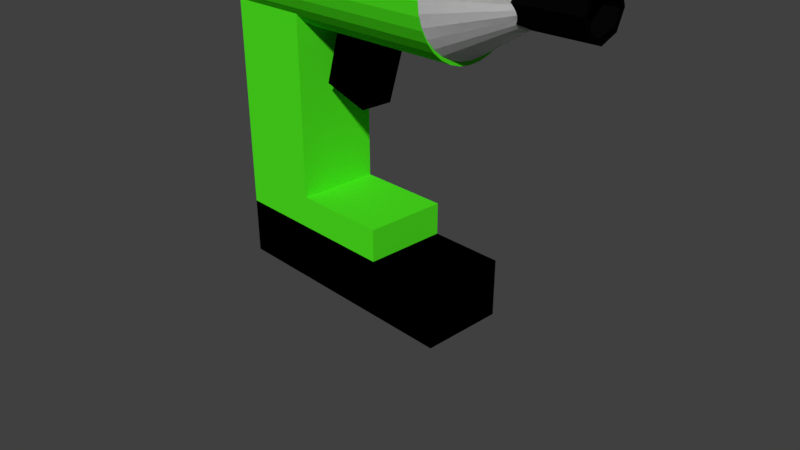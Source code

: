 # Source: Automatic_Screwdriver.blend  (saved by Blender 2.79.0; exported with 4.5.12 LTS)
import bpy
from mathutils import Matrix  # noqa: F401  (used for matrix-valued properties, if any)

bpy.ops.wm.read_factory_settings(use_empty=True)
scene = bpy.context.scene
scene.name = 'Scene'

# ---- collections
col_collection_1 = bpy.data.collections.new('Collection 1'); scene.collection.children.link(col_collection_1)

# ---- materials (node trees are filled in below, after node groups)
mat_material_004 = bpy.data.materials.new('Material.004')
mat_material_004.alpha_threshold = 0.0
mat_material_004.use_transparent_shadow = False
mat_material_004.diffuse_color = (0.002483, 0.002483, 0.002483, 1.0)
mat_material_004.roughness = 0.5
mat_material_003 = bpy.data.materials.new('Material.003')
mat_material_003.alpha_threshold = 0.0
mat_material_003.use_transparent_shadow = False
mat_material_003.diffuse_color = (0.0, 0.0, 0.0, 1.0)
mat_material_003.roughness = 0.5
mat_material_001 = bpy.data.materials.new('Material.001')
mat_material_001.alpha_threshold = 0.0
mat_material_001.use_transparent_shadow = False
mat_material_001.diffuse_color = (0.0753, 0.8, 0.01417, 1.0)
mat_material_001.roughness = 0.5
mat_material_006 = bpy.data.materials.new('Material.006')
mat_material_006.alpha_threshold = 0.0
mat_material_006.use_transparent_shadow = False
mat_material_006.diffuse_color = (0.001241, 0.001241, 0.001241, 1.0)
mat_material_006.roughness = 0.5
mat_material = bpy.data.materials.new('Material')
mat_material.alpha_threshold = 0.0
mat_material.use_transparent_shadow = False
mat_material.diffuse_color = (0.0, 0.0, 0.0, 1.0)
mat_material.roughness = 0.5
mat_material.line_color = (0.0, 0.0, 0.0, 1.0)

# ---- material node trees

# ---- world
world_world = bpy.data.worlds.new('World'); scene.world = world_world
world_world.color = (0.05088, 0.05088, 0.05088)
world_world.use_sun_shadow = False
world_world.sun_shadow_jitter_overblur = 0.0
world_world.cycles.sampling_method = 'MANUAL'

# ---- cameras
cam_camera = bpy.data.cameras.new('Camera')
cam_camera.clip_end = 100.0
cam_camera.lens = 35.0
cam_camera.sensor_width = 32.0
cam_camera.sensor_height = 18.0
cam_camera.ortho_scale = 7.314
cam_camera.dof.focus_distance = 0.0
cam_camera.dof.aperture_fstop = 128.0

# ---- meshes
me_cylinder_001 = bpy.data.meshes.new('Cylinder.001')
me_cylinder_001.from_pydata([(-0.07498, 0.5565, -2.349), (-0.07498, 0.5565, -0.8921), (0.3114, 0.3964, -2.349), (0.3114, 0.3964, -0.8921), (0.4714, 0.01009, -2.349), (0.4714, 0.01009, -0.8921), (0.3114, -0.3763, -2.349), (0.3114, -0.3763, -0.8921), (-0.07498, -0.5363, -2.349), (-0.07498, -0.5363, -0.8921), (-0.4613, -0.3763, -2.349), (-0.4613, -0.3763, -0.8921), (-0.6214, 0.01009, -2.349), (-0.6214, 0.01009, -0.8921), (-0.4613, 0.3964, -2.349), (-0.4613, 0.3964, -0.8921), (-0.07498, 0.4451, -2.086), (-0.07498, 0.4451, -0.9262), (0.2326, 0.3177, -2.086), (0.2326, 0.3177, -0.9262), (0.3601, 0.01009, -2.086), (0.3601, 0.01009, -0.9262), (0.2326, -0.2975, -2.086), (0.2326, -0.2975, -0.9262), (-0.07498, -0.425, -2.086), (-0.07498, -0.425, -0.9262), (-0.3826, -0.2975, -2.086), (-0.3826, -0.2975, -0.9262), (-0.51, 0.01009, -2.086), (-0.51, 0.01009, -0.9262), (-0.3826, 0.3177, -2.086), (-0.3826, 0.3177, -0.9262), (-0.07498, 0.5565, -1.541), (0.3114, 0.3964, -1.541), (0.4714, 0.01009, -1.541), (0.3114, -0.3763, -1.541), (-0.07498, -0.5363, -1.541), (-0.4613, -0.3763, -1.541), (-0.6214, 0.01009, -1.541), (-0.4613, 0.3964, -1.541)], [], [(0, 1, 3, 2), (2, 3, 5, 4), (4, 5, 7, 6), (6, 7, 9, 8), (8, 9, 11, 10), (10, 11, 13, 12), (12, 13, 15, 14), (14, 15, 1, 0), (0, 2, 4, 6, 8, 10, 12, 14), (16, 17, 19, 18), (18, 19, 21, 20), (20, 21, 23, 22), (22, 23, 25, 24), (24, 25, 27, 26), (26, 27, 29, 28), (28, 29, 31, 30), (30, 31, 17, 16), (16, 18, 20, 22, 24, 26, 28, 30), (33, 32, 39, 38, 37, 36, 35, 34)])
me_cylinder_001.polygons.foreach_set('material_index', [0, 0, 0, 0, 0, 0, 0, 0, 0, 0, 0, 0, 0, 0, 0, 0, 0, 0, 1])
me_cylinder_001.materials.append(mat_material_004)
me_cylinder_001.materials.append(None)
me_cylinder_001.use_remesh_preserve_volume = False
me_cylinder_001.use_remesh_preserve_attributes = False
me_cylinder_001.use_mirror_vertex_groups = False
me_cylinder_001.update()
me_cube_002 = bpy.data.meshes.new('Cube.002')
me_cube_002.from_pydata([(-1.0, -1.0, -1.0), (-1.0, -1.0, 1.0), (-1.0, 1.0, -1.0), (-1.0, 1.0, 1.0), (1.0, -1.0, -1.0), (1.0, -1.0, 1.0), (1.0, 1.0, -1.0), (1.0, 1.0, 1.0)], [], [(0, 1, 3, 2), (2, 3, 7, 6), (6, 7, 5, 4), (4, 5, 1, 0), (2, 6, 4, 0), (7, 3, 1, 5)])
me_cube_002.materials.append(mat_material_003)
me_cube_002.use_remesh_preserve_volume = False
me_cube_002.use_remesh_preserve_attributes = False
me_cube_002.use_mirror_vertex_groups = False
me_cube_002.update()
me_cone_001 = bpy.data.meshes.new('Cone.001')
me_cone_001.from_pydata([(0.2083, 1.037, -1.924), (0.3966, 1.017, -1.924), (0.5777, 0.9588, -1.924), (0.7447, 0.8642, -1.924), (0.891, 0.737, -1.924), (1.011, 0.5819, -1.924), (1.1, 0.405, -1.924), (1.155, 0.213, -1.924), (1.174, 0.0134, -1.924), (1.155, -0.1862, -1.924), (1.1, -0.3782, -1.924), (1.011, -0.5551, -1.924), (0.891, -0.7102, -1.924), (0.7447, -0.8374, -1.924), (0.5777, -0.932, -1.924), (0.3966, -0.9902, -1.924), (0.2083, -1.01, -1.924), (0.01989, -0.9902, -1.924), (-0.1612, -0.932, -1.924), (-0.3282, -0.8374, -1.924), (-0.4745, -0.7102, -1.924), (-0.5945, -0.5551, -1.924), (-0.6838, -0.3782, -1.924), (0.2083, 0.0134, -0.319), (-0.7387, -0.1862, -1.924), (-0.7573, 0.0134, -1.924), (-0.7387, 0.213, -1.924), (-0.6838, 0.405, -1.924), (-0.5945, 0.5819, -1.924), (-0.4745, 0.737, -1.924), (-0.3282, 0.8642, -1.924), (-0.1612, 0.9588, -1.924), (0.01989, 1.017, -1.924)], [], [(0, 23, 1), (1, 23, 2), (2, 23, 3), (3, 23, 4), (4, 23, 5), (5, 23, 6), (6, 23, 7), (7, 23, 8), (8, 23, 9), (9, 23, 10), (10, 23, 11), (11, 23, 12), (12, 23, 13), (13, 23, 14), (14, 23, 15), (15, 23, 16), (16, 23, 17), (17, 23, 18), (18, 23, 19), (19, 23, 20), (20, 23, 21), (21, 23, 22), (22, 23, 24), (24, 23, 25), (25, 23, 26), (26, 23, 27), (27, 23, 28), (28, 23, 29), (29, 23, 30), (30, 23, 31), (31, 23, 32), (32, 23, 0), (0, 1, 2, 3, 4, 5, 6, 7, 8, 9, 10, 11, 12, 13, 14, 15, 16, 17, 18, 19, 20, 21, 22, 24, 25, 26, 27, 28, 29, 30, 31, 32)])
me_cone_001.use_remesh_preserve_volume = False
me_cone_001.use_remesh_preserve_attributes = False
me_cone_001.use_mirror_vertex_groups = False
me_cone_001.update()
me_cone = bpy.data.meshes.new('Cone')
me_cone.from_pydata([(0.2083, 1.037, -1.924), (0.3966, 1.017, -1.924), (0.5777, 0.9588, -1.924), (0.7447, 0.8642, -1.924), (0.891, 0.737, -1.924), (1.011, 0.5819, -1.924), (1.1, 0.405, -1.924), (1.155, 0.213, -1.924), (1.174, 0.0134, -1.924), (1.155, -0.1862, -1.924), (1.1, -0.3782, -1.924), (1.011, -0.5551, -1.924), (0.891, -0.7102, -1.924), (0.7447, -0.8374, -1.924), (0.5777, -0.932, -1.924), (0.3966, -0.9902, -1.924), (0.2083, -1.01, -1.924), (0.01989, -0.9902, -1.924), (-0.1612, -0.932, -1.924), (-0.3282, -0.8374, -1.924), (-0.4745, -0.7102, -1.924), (-0.5945, -0.5551, -1.924), (-0.6838, -0.3782, -1.924), (0.2083, 0.0134, -0.319), (-0.7387, -0.1862, -1.924), (-0.7573, 0.0134, -1.924), (-0.7387, 0.213, -1.924), (-0.6838, 0.405, -1.924), (-0.5945, 0.5819, -1.924), (-0.4745, 0.737, -1.924), (-0.3282, 0.8642, -1.924), (-0.1612, 0.9588, -1.924), (0.01989, 1.017, -1.924)], [], [(0, 23, 1), (1, 23, 2), (2, 23, 3), (3, 23, 4), (4, 23, 5), (5, 23, 6), (6, 23, 7), (7, 23, 8), (8, 23, 9), (9, 23, 10), (10, 23, 11), (11, 23, 12), (12, 23, 13), (13, 23, 14), (14, 23, 15), (15, 23, 16), (16, 23, 17), (17, 23, 18), (18, 23, 19), (19, 23, 20), (20, 23, 21), (21, 23, 22), (22, 23, 24), (24, 23, 25), (25, 23, 26), (26, 23, 27), (27, 23, 28), (28, 23, 29), (29, 23, 30), (30, 23, 31), (31, 23, 32), (32, 23, 0), (0, 1, 2, 3, 4, 5, 6, 7, 8, 9, 10, 11, 12, 13, 14, 15, 16, 17, 18, 19, 20, 21, 22, 24, 25, 26, 27, 28, 29, 30, 31, 32)])
me_cone.use_remesh_preserve_volume = False
me_cone.use_remesh_preserve_attributes = False
me_cone.use_mirror_vertex_groups = False
me_cone.update()
me_cylinder = bpy.data.meshes.new('Cylinder')
me_cylinder.from_pydata([(0.0, 0.75, -1.0), (0.0, 0.75, 1.0), (0.1463, 0.7356, -1.0), (0.1463, 0.7356, 1.0), (0.287, 0.6929, -1.0), (0.287, 0.6929, 1.0), (0.4167, 0.6236, -1.0), (0.4167, 0.6236, 1.0), (0.5303, 0.5303, -1.0), (0.5303, 0.5303, 1.0), (0.6236, 0.4167, -1.0), (0.6236, 0.4167, 1.0), (0.6929, 0.287, -1.0), (0.6929, 0.287, 1.0), (0.7356, 0.1463, -1.0), (0.7356, 0.1463, 1.0), (0.75, 5.662e-08, -1.0), (0.75, 5.662e-08, 1.0), (0.7356, -0.1463, -1.0), (0.7356, -0.1463, 1.0), (0.6929, -0.287, -1.0), (0.6929, -0.287, 1.0), (0.6236, -0.4167, -1.0), (0.6236, -0.4167, 1.0), (0.5303, -0.5303, -1.0), (0.5303, -0.5303, 1.0), (0.4167, -0.6236, -1.0), (0.4167, -0.6236, 1.0), (0.287, -0.6929, -1.0), (0.287, -0.6929, 1.0), (0.1463, -0.7356, -1.0), (0.1463, -0.7356, 1.0), (-2.444e-07, -0.75, -1.0), (-2.444e-07, -0.75, 1.0), (-0.1463, -0.7356, -1.0), (-0.1463, -0.7356, 1.0), (-0.287, -0.6929, -1.0), (-0.287, -0.6929, 1.0), (-0.4167, -0.6236, -1.0), (-0.4167, -0.6236, 1.0), (-0.5303, -0.5303, -1.0), (-0.5303, -0.5303, 1.0), (-0.6236, -0.4167, -1.0), (-0.6236, -0.4167, 1.0), (-0.6929, -0.287, -1.0), (-0.6929, -0.287, 1.0), (-0.7356, -0.1463, -1.0), (-0.7356, -0.1463, 1.0), (-0.75, 7.242e-07, -1.0), (-0.75, 7.242e-07, 1.0), (-0.7356, 0.1463, -1.0), (-0.7356, 0.1463, 1.0), (-0.6929, 0.287, -1.0), (-0.6929, 0.287, 1.0), (-0.6236, 0.4167, -1.0), (-0.6236, 0.4167, 1.0), (-0.5303, 0.5303, -1.0), (-0.5303, 0.5303, 1.0), (-0.4167, 0.6236, -1.0), (-0.4167, 0.6236, 1.0), (-0.287, 0.6929, -1.0), (-0.287, 0.6929, 1.0), (-0.1463, 0.7356, -1.0), (-0.1463, 0.7356, 1.0)], [], [(0, 1, 3, 2), (2, 3, 5, 4), (4, 5, 7, 6), (6, 7, 9, 8), (8, 9, 11, 10), (10, 11, 13, 12), (12, 13, 15, 14), (14, 15, 17, 16), (16, 17, 19, 18), (18, 19, 21, 20), (20, 21, 23, 22), (22, 23, 25, 24), (24, 25, 27, 26), (26, 27, 29, 28), (28, 29, 31, 30), (30, 31, 33, 32), (32, 33, 35, 34), (34, 35, 37, 36), (36, 37, 39, 38), (38, 39, 41, 40), (40, 41, 43, 42), (42, 43, 45, 44), (44, 45, 47, 46), (46, 47, 49, 48), (48, 49, 51, 50), (50, 51, 53, 52), (52, 53, 55, 54), (54, 55, 57, 56), (56, 57, 59, 58), (58, 59, 61, 60), (3, 1, 63, 61, 59, 57, 55, 53, 51, 49, 47, 45, 43, 41, 39, 37, 35, 33, 31, 29, 27, 25, 23, 21, 19, 17, 15, 13, 11, 9, 7, 5), (60, 61, 63, 62), (62, 63, 1, 0), (0, 2, 4, 6, 8, 10, 12, 14, 16, 18, 20, 22, 24, 26, 28, 30, 32, 34, 36, 38, 40, 42, 44, 46, 48, 50, 52, 54, 56, 58, 60, 62)])
me_cylinder.materials.append(mat_material_001)
me_cylinder.use_remesh_preserve_volume = False
me_cylinder.use_remesh_preserve_attributes = False
me_cylinder.use_mirror_vertex_groups = False
me_cylinder.update()
me_plane = bpy.data.meshes.new('Plane')
me_plane.from_pydata([(-0.2253, -0.05239, -0.000612), (-0.1545, 0.1187, -0.000612), (0.01665, -0.2944, -0.000612), (0.1877, -0.2235, -0.000612), (-0.1545, -0.2235, -0.000612), (0.1877, 0.1187, -0.000612), (0.01665, 0.1896, -0.000612), (0.2586, -0.05239, -0.000612), (-0.1982, 0.1625, -0.000612), (0.01665, 0.2515, -0.000612), (0.01665, -0.3563, -0.000612), (-0.1982, -0.2673, -0.000612), (0.3205, -0.05239, -0.000612), (0.3073, -0.08445, -0.000612), (0.2315, -0.2673, -0.000612), (0.2315, 0.1625, -0.000612), (-0.2872, -0.05239, -0.0006121)], [], [(16, 11, 10, 14, 13, 7, 3, 2, 4, 0), (0, 1, 6, 5, 7, 13, 12, 15, 9, 8, 16)])
me_plane.materials.append(mat_material_006)
me_plane.use_remesh_preserve_volume = False
me_plane.use_remesh_preserve_attributes = False
me_plane.use_mirror_vertex_groups = False
me_plane.update()
me_cube_001 = bpy.data.meshes.new('Cube.001')
me_cube_001.from_pydata([(-0.355, -0.9396, -1.0), (-0.355, -0.9396, 2.638), (-0.355, 1.06, -1.0), (-0.355, 1.06, 2.638), (0.7614, -0.9396, -1.0), (0.7614, -0.9396, 2.638), (0.7614, 1.06, -1.0), (0.7614, 1.06, 2.638), (0.7614, -0.9396, -0.5858), (2.016, -0.9396, -0.5858), (0.7614, 1.06, -0.5858), (2.016, 1.06, -0.5858), (0.7614, -0.9396, -1.0), (2.016, -0.9396, -1.0), (0.7614, 1.06, -1.0), (2.016, 1.06, -1.0)], [], [(0, 1, 3, 2), (2, 3, 7, 6), (6, 7, 5, 4), (4, 5, 1, 0), (2, 6, 4, 0), (7, 3, 1, 5), (8, 9, 11, 10), (10, 11, 15, 14), (14, 15, 13, 12), (12, 13, 9, 8), (10, 14, 12, 8), (15, 11, 9, 13)])
me_cube_001.materials.append(mat_material_001)
me_cube_001.use_remesh_preserve_volume = False
me_cube_001.use_remesh_preserve_attributes = False
me_cube_001.use_mirror_vertex_groups = False
me_cube_001.update()
me_cube = bpy.data.meshes.new('Cube')
me_cube.from_pydata([(0.7211, 1.0, -1.0), (0.7211, -1.0, -1.0), (-0.7211, -1.0, -1.0), (-0.7211, 1.0, -1.0), (0.7211, 1.0, 1.0), (0.7211, -1.0, 1.0), (-0.7211, -1.0, 1.0), (-0.7211, 1.0, 1.0)], [], [(0, 1, 2, 3), (4, 7, 6, 5), (0, 4, 5, 1), (1, 5, 6, 2), (2, 6, 7, 3), (4, 0, 3, 7)])
me_cube.materials.append(mat_material)
me_cube.use_remesh_preserve_volume = False
me_cube.use_remesh_preserve_attributes = False
me_cube.use_mirror_vertex_groups = False
me_cube.update()

# ---- objects
ob_cylinder_002 = bpy.data.objects.new('Cylinder.002', me_cylinder_001)
ob_cube_002 = bpy.data.objects.new('Cube.002', me_cube_002)
ob_cone_001 = bpy.data.objects.new('Cone.001', me_cone_001)
ob_cone = bpy.data.objects.new('Cone', me_cone)
ob_cylinder = bpy.data.objects.new('Cylinder', me_cylinder)
ob_cylinder_001 = bpy.data.objects.new('Cylinder.001', me_cylinder_001)
ob_plane = bpy.data.objects.new('Plane', me_plane)
ob_cube_001 = bpy.data.objects.new('Cube.001', me_cube_001)
ob_cube = bpy.data.objects.new('Cube', me_cube)
ob_camera = bpy.data.objects.new('Camera', cam_camera)

# ---- transforms, parenting, visibility, modifiers, constraints
ob_cylinder_002.location = (3.658, 0.0, 3.577)
ob_cylinder_002.rotation_euler = (-0.0, 1.571, 0.0)
ob_cylinder_002.scale = (0.5562, 0.5562, 0.5562)
ob_cylinder_002.lineart.crease_threshold = 0.0
ob_cube_002.location = (0.0, 0.0, 2.54)
ob_cube_002.rotation_euler = (0.0, 0.2985, 0.0)
ob_cube_002.scale = (0.321, -0.2167, -0.437)
ob_cube_002.lineart.crease_threshold = 0.0
ob_cone_001.location = (3.076, 0.0, 3.757)
ob_cone_001.rotation_euler = (-0.0, 1.571, 0.0)
ob_cone_001.scale = (0.7546, 0.7546, 0.7546)
ob_cone_001.lineart.crease_threshold = 0.0
ob_cone.location = (3.076, 0.0, 3.757)
ob_cone.rotation_euler = (-0.0, 1.571, 0.0)
ob_cone.scale = (0.7546, 0.7546, 0.7546)
ob_cone.lineart.crease_threshold = 0.0
ob_cylinder.location = (-0.0228, 0.0, 3.578)
ob_cylinder.rotation_euler = (-0.0, 1.573, -0.0)
ob_cylinder.scale = (1.0, 1.0, 1.646)
ob_cylinder.lineart.crease_threshold = 0.0
ob_cylinder_001.location = (3.658, 0.0, 3.577)
ob_cylinder_001.rotation_euler = (-0.0, 1.571, 0.0)
ob_cylinder_001.scale = (0.5562, 0.5562, 0.5562)
ob_cylinder_001.lineart.crease_threshold = 0.0
ob_plane.location = (3.163, 0.05801, 3.635)
ob_plane.rotation_euler = (-0.0, 1.571, 0.0)
ob_plane.lineart.crease_threshold = 0.0
ob_cube_001.location = (-1.313, -0.04634, 1.371)
ob_cube_001.scale = (1.0, 0.5353, 1.0)
ob_cube_001.lineart.crease_threshold = 0.0
ob_cube.location = (0.0, -0.01403, 0.0)
ob_cube.scale = (-2.313, 0.5353, 0.3706)
ob_cube.lock_rotations_4d = False
ob_cube.empty_display_type = 'ARROWS'
ob_cube.lineart.crease_threshold = 0.0
ob_camera.location = (7.481, -6.508, 5.344)
ob_camera.rotation_euler = (1.109, 0.0, 0.8149)
ob_camera.lock_rotations_4d = False
ob_camera.empty_display_type = 'ARROWS'
ob_camera.color = (0.0, 0.0, 0.0, 0.0)
ob_camera.display_type = 'WIRE'
ob_camera.lineart.crease_threshold = 0.0

# ---- collection membership
col_collection_1.objects.link(ob_cylinder_002)
col_collection_1.objects.link(ob_cube_002)
col_collection_1.objects.link(ob_cone_001)
col_collection_1.objects.link(ob_cone)
col_collection_1.objects.link(ob_cylinder)
col_collection_1.objects.link(ob_cylinder_001)
col_collection_1.objects.link(ob_plane)
col_collection_1.objects.link(ob_cube_001)
col_collection_1.objects.link(ob_cube)
col_collection_1.objects.link(ob_camera)

# ---- scene / render settings (as saved in the file)
scene.camera = ob_camera
scene.frame_start = 1; scene.frame_end = 250; scene.frame_set(1)
scene.render.engine = 'BLENDER_EEVEE_NEXT'
scene.render.resolution_percentage = 50
scene.render.dither_intensity = 0.0
scene.cycles.use_denoising = False
scene.cycles.samples = 128
scene.cycles.sampling_pattern = 'TABULATED_SOBOL'
scene.cycles.use_adaptive_sampling = False
scene.cycles.use_light_tree = False
scene.cycles.blur_glossy = 0.0
scene.cycles.sample_clamp_indirect = 0.0
scene.view_settings.view_transform = 'Standard'
bpy.context.view_layer.update()

# ---- added for rendering (the .blend has no usable light): sun
light_auto_sun = bpy.data.lights.new('AutoSun', 'SUN')
light_auto_sun.energy = 3.0
light_auto_sun.angle = 0.0523599
ob_auto_sun = bpy.data.objects.new('AutoSun', light_auto_sun)
scene.collection.objects.link(ob_auto_sun)
ob_auto_sun.rotation_euler = (0.872665, 0.174533, 0.523599)
bpy.context.view_layer.update()
